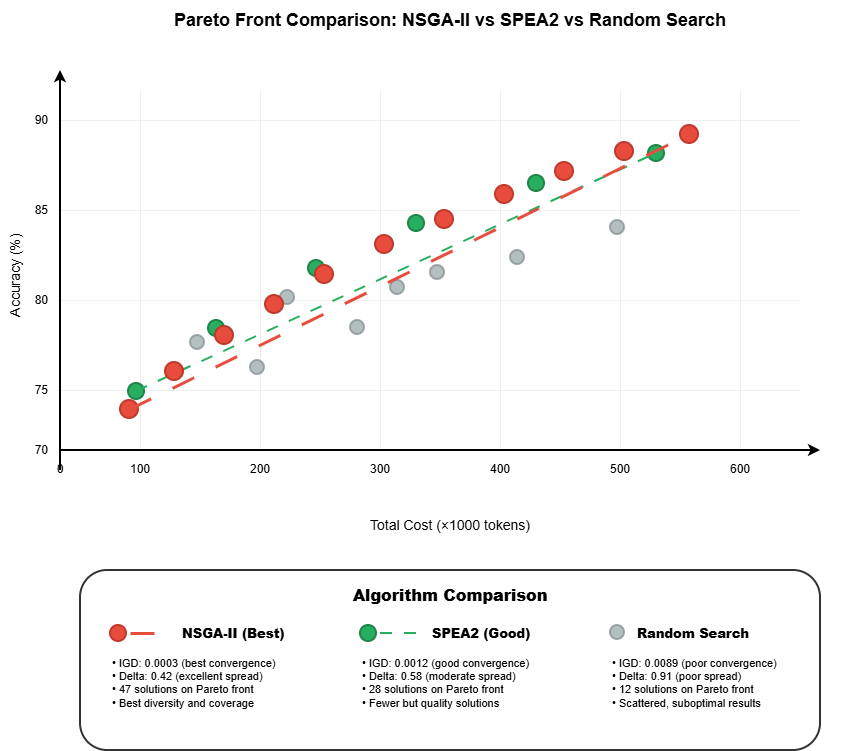

The diagram above was exported from draw.io. Its source (the exported page's mxGraphModel, read from the mxfile embedded in the PNG):
<mxGraphModel dx="946" dy="710" grid="1" gridSize="10" guides="1" tooltips="1" connect="1" arrows="1" fold="1" page="1" pageScale="1" pageWidth="1100" pageHeight="850" math="0" shadow="0">
  <root>
    <mxCell id="0" />
    <mxCell id="1" parent="0" />
    <mxCell id="title" parent="1" style="text;html=1;strokeColor=none;fillColor=none;align=center;verticalAlign=middle;whiteSpace=wrap;rounded=0;fontSize=18;fontStyle=1" value="Pareto Front Comparison: NSGA-II vs SPEA2 vs Random Search" vertex="1">
      <mxGeometry height="40" width="800" x="150" y="30" as="geometry" />
    </mxCell>
    <mxCell id="y_label" parent="1" style="text;html=1;strokeColor=none;fillColor=none;align=center;verticalAlign=middle;whiteSpace=wrap;rounded=0;fontSize=14;rotation=-90;" value="Accuracy (%)" vertex="1">
      <mxGeometry height="30" width="150" x="40" y="290" as="geometry" />
    </mxCell>
    <mxCell id="x_label" parent="1" style="text;html=1;strokeColor=none;fillColor=none;align=center;verticalAlign=middle;whiteSpace=wrap;rounded=0;fontSize=14;" value="Total Cost (×1000 tokens)" vertex="1">
      <mxGeometry height="30" width="250" x="425" y="540" as="geometry" />
    </mxCell>
    <mxCell id="grid_v1" edge="1" parent="1" style="endArrow=none;html=1;strokeColor=#f0f0f0;strokeWidth=1;" value="">
      <mxGeometry height="50" relative="1" width="50" as="geometry">
        <mxPoint x="240" y="480" as="sourcePoint" />
        <mxPoint x="240" y="120" as="targetPoint" />
      </mxGeometry>
    </mxCell>
    <mxCell id="grid_v2" edge="1" parent="1" style="endArrow=none;html=1;strokeColor=#f0f0f0;strokeWidth=1;" value="">
      <mxGeometry height="50" relative="1" width="50" as="geometry">
        <mxPoint x="360" y="480" as="sourcePoint" />
        <mxPoint x="360" y="120" as="targetPoint" />
      </mxGeometry>
    </mxCell>
    <mxCell id="grid_v3" edge="1" parent="1" style="endArrow=none;html=1;strokeColor=#f0f0f0;strokeWidth=1;" value="">
      <mxGeometry height="50" relative="1" width="50" as="geometry">
        <mxPoint x="480" y="480" as="sourcePoint" />
        <mxPoint x="480" y="120" as="targetPoint" />
      </mxGeometry>
    </mxCell>
    <mxCell id="grid_v4" edge="1" parent="1" style="endArrow=none;html=1;strokeColor=#f0f0f0;strokeWidth=1;" value="">
      <mxGeometry height="50" relative="1" width="50" as="geometry">
        <mxPoint x="600" y="480" as="sourcePoint" />
        <mxPoint x="600" y="120" as="targetPoint" />
      </mxGeometry>
    </mxCell>
    <mxCell id="grid_v5" edge="1" parent="1" style="endArrow=none;html=1;strokeColor=#f0f0f0;strokeWidth=1;" value="">
      <mxGeometry height="50" relative="1" width="50" as="geometry">
        <mxPoint x="720" y="480" as="sourcePoint" />
        <mxPoint x="720" y="120" as="targetPoint" />
      </mxGeometry>
    </mxCell>
    <mxCell id="grid_v6" edge="1" parent="1" style="endArrow=none;html=1;strokeColor=#f0f0f0;strokeWidth=1;" value="">
      <mxGeometry height="50" relative="1" width="50" as="geometry">
        <mxPoint x="840" y="480" as="sourcePoint" />
        <mxPoint x="840" y="120" as="targetPoint" />
      </mxGeometry>
    </mxCell>
    <mxCell id="grid_h1" edge="1" parent="1" style="endArrow=none;html=1;strokeColor=#f0f0f0;strokeWidth=1;" value="">
      <mxGeometry height="50" relative="1" width="50" as="geometry">
        <mxPoint x="160" y="420" as="sourcePoint" />
        <mxPoint x="900" y="420" as="targetPoint" />
      </mxGeometry>
    </mxCell>
    <mxCell id="grid_h2" edge="1" parent="1" style="endArrow=none;html=1;strokeColor=#f0f0f0;strokeWidth=1;" value="">
      <mxGeometry height="50" relative="1" width="50" as="geometry">
        <mxPoint x="160" y="330" as="sourcePoint" />
        <mxPoint x="900" y="330" as="targetPoint" />
      </mxGeometry>
    </mxCell>
    <mxCell id="grid_h3" edge="1" parent="1" style="endArrow=none;html=1;strokeColor=#f0f0f0;strokeWidth=1;" value="">
      <mxGeometry height="50" relative="1" width="50" as="geometry">
        <mxPoint x="160" y="240" as="sourcePoint" />
        <mxPoint x="900" y="240" as="targetPoint" />
      </mxGeometry>
    </mxCell>
    <mxCell id="grid_h4" edge="1" parent="1" style="endArrow=none;html=1;strokeColor=#f0f0f0;strokeWidth=1;" value="">
      <mxGeometry height="50" relative="1" width="50" as="geometry">
        <mxPoint x="160" y="150" as="sourcePoint" />
        <mxPoint x="900" y="150" as="targetPoint" />
      </mxGeometry>
    </mxCell>
    <mxCell id="y_axis" edge="1" parent="1" style="endArrow=classic;html=1;strokeColor=#000000;strokeWidth=2;" value="">
      <mxGeometry height="50" relative="1" width="50" as="geometry">
        <mxPoint x="160" y="500" as="sourcePoint" />
        <mxPoint x="160" y="100" as="targetPoint" />
      </mxGeometry>
    </mxCell>
    <mxCell id="x_axis" edge="1" parent="1" style="endArrow=classic;html=1;strokeColor=#000000;strokeWidth=2;" value="">
      <mxGeometry height="50" relative="1" width="50" as="geometry">
        <mxPoint x="160" y="480" as="sourcePoint" />
        <mxPoint x="920" y="480" as="targetPoint" />
      </mxGeometry>
    </mxCell>
    <mxCell id="y70" parent="1" style="text;html=1;strokeColor=none;fillColor=none;align=right;verticalAlign=middle;whiteSpace=wrap;rounded=0;fontSize=12;" value="70" vertex="1">
      <mxGeometry height="20" width="30" x="120" y="470" as="geometry" />
    </mxCell>
    <mxCell id="y75" parent="1" style="text;html=1;strokeColor=none;fillColor=none;align=right;verticalAlign=middle;whiteSpace=wrap;rounded=0;fontSize=12;" value="75" vertex="1">
      <mxGeometry height="20" width="30" x="120" y="410" as="geometry" />
    </mxCell>
    <mxCell id="y80" parent="1" style="text;html=1;strokeColor=none;fillColor=none;align=right;verticalAlign=middle;whiteSpace=wrap;rounded=0;fontSize=12;" value="80" vertex="1">
      <mxGeometry height="20" width="30" x="120" y="320" as="geometry" />
    </mxCell>
    <mxCell id="y85" parent="1" style="text;html=1;strokeColor=none;fillColor=none;align=right;verticalAlign=middle;whiteSpace=wrap;rounded=0;fontSize=12;" value="85" vertex="1">
      <mxGeometry height="20" width="30" x="120" y="230" as="geometry" />
    </mxCell>
    <mxCell id="y90" parent="1" style="text;html=1;strokeColor=none;fillColor=none;align=right;verticalAlign=middle;whiteSpace=wrap;rounded=0;fontSize=12;" value="90" vertex="1">
      <mxGeometry height="20" width="30" x="120" y="140" as="geometry" />
    </mxCell>
    <mxCell id="x0" parent="1" style="text;html=1;strokeColor=none;fillColor=none;align=center;verticalAlign=top;whiteSpace=wrap;rounded=0;fontSize=12;" value="0" vertex="1">
      <mxGeometry height="20" width="30" x="145" y="485" as="geometry" />
    </mxCell>
    <mxCell id="x100" parent="1" style="text;html=1;strokeColor=none;fillColor=none;align=center;verticalAlign=top;whiteSpace=wrap;rounded=0;fontSize=12;" value="100" vertex="1">
      <mxGeometry height="20" width="30" x="225" y="485" as="geometry" />
    </mxCell>
    <mxCell id="x200" parent="1" style="text;html=1;strokeColor=none;fillColor=none;align=center;verticalAlign=top;whiteSpace=wrap;rounded=0;fontSize=12;" value="200" vertex="1">
      <mxGeometry height="20" width="30" x="345" y="485" as="geometry" />
    </mxCell>
    <mxCell id="x300" parent="1" style="text;html=1;strokeColor=none;fillColor=none;align=center;verticalAlign=top;whiteSpace=wrap;rounded=0;fontSize=12;" value="300" vertex="1">
      <mxGeometry height="20" width="30" x="465" y="485" as="geometry" />
    </mxCell>
    <mxCell id="x400" parent="1" style="text;html=1;strokeColor=none;fillColor=none;align=center;verticalAlign=top;whiteSpace=wrap;rounded=0;fontSize=12;" value="400" vertex="1">
      <mxGeometry height="20" width="30" x="585" y="485" as="geometry" />
    </mxCell>
    <mxCell id="x500" parent="1" style="text;html=1;strokeColor=none;fillColor=none;align=center;verticalAlign=top;whiteSpace=wrap;rounded=0;fontSize=12;" value="500" vertex="1">
      <mxGeometry height="20" width="30" x="705" y="485" as="geometry" />
    </mxCell>
    <mxCell id="x600" parent="1" style="text;html=1;strokeColor=none;fillColor=none;align=center;verticalAlign=top;whiteSpace=wrap;rounded=0;fontSize=12;" value="600" vertex="1">
      <mxGeometry height="20" width="30" x="825" y="485" as="geometry" />
    </mxCell>
    <mxCell id="rand1" parent="1" style="ellipse;whiteSpace=wrap;html=1;aspect=fixed;fillColor=#95A5A6;strokeColor=#7F8C8D;strokeWidth=2;opacity=70;" value="" vertex="1">
      <mxGeometry height="14" width="14" x="290" y="365" as="geometry" />
    </mxCell>
    <mxCell id="rand2" parent="1" style="ellipse;whiteSpace=wrap;html=1;aspect=fixed;fillColor=#95A5A6;strokeColor=#7F8C8D;strokeWidth=2;opacity=70;" value="" vertex="1">
      <mxGeometry height="14" width="14" x="380" y="320" as="geometry" />
    </mxCell>
    <mxCell id="rand3" parent="1" style="ellipse;whiteSpace=wrap;html=1;aspect=fixed;fillColor=#95A5A6;strokeColor=#7F8C8D;strokeWidth=2;opacity=70;" value="" vertex="1">
      <mxGeometry height="14" width="14" x="450" y="350" as="geometry" />
    </mxCell>
    <mxCell id="rand4" parent="1" style="ellipse;whiteSpace=wrap;html=1;aspect=fixed;fillColor=#95A5A6;strokeColor=#7F8C8D;strokeWidth=2;opacity=70;" value="" vertex="1">
      <mxGeometry height="14" width="14" x="530" y="295" as="geometry" />
    </mxCell>
    <mxCell id="rand5" parent="1" style="ellipse;whiteSpace=wrap;html=1;aspect=fixed;fillColor=#95A5A6;strokeColor=#7F8C8D;strokeWidth=2;opacity=70;" value="" vertex="1">
      <mxGeometry height="14" width="14" x="610" y="280" as="geometry" />
    </mxCell>
    <mxCell id="rand6" parent="1" style="ellipse;whiteSpace=wrap;html=1;aspect=fixed;fillColor=#95A5A6;strokeColor=#7F8C8D;strokeWidth=2;opacity=70;" value="" vertex="1">
      <mxGeometry height="14" width="14" x="710" y="250" as="geometry" />
    </mxCell>
    <mxCell id="rand7" parent="1" style="ellipse;whiteSpace=wrap;html=1;aspect=fixed;fillColor=#95A5A6;strokeColor=#7F8C8D;strokeWidth=2;opacity=70;" value="" vertex="1">
      <mxGeometry height="14" width="14" x="350" y="390" as="geometry" />
    </mxCell>
    <mxCell id="rand8" parent="1" style="ellipse;whiteSpace=wrap;html=1;aspect=fixed;fillColor=#95A5A6;strokeColor=#7F8C8D;strokeWidth=2;opacity=70;" value="" vertex="1">
      <mxGeometry height="14" width="14" x="490" y="310" as="geometry" />
    </mxCell>
    <mxCell id="spea1" parent="1" style="ellipse;whiteSpace=wrap;html=1;aspect=fixed;fillColor=#27AE60;strokeColor=#1E8449;strokeWidth=2;" value="" vertex="1">
      <mxGeometry height="16" width="16" x="228" y="413" as="geometry" />
    </mxCell>
    <mxCell id="spea2" parent="1" style="ellipse;whiteSpace=wrap;html=1;aspect=fixed;fillColor=#27AE60;strokeColor=#1E8449;strokeWidth=2;" value="" vertex="1">
      <mxGeometry height="16" width="16" x="308" y="350" as="geometry" />
    </mxCell>
    <mxCell id="spea3" parent="1" style="ellipse;whiteSpace=wrap;html=1;aspect=fixed;fillColor=#27AE60;strokeColor=#1E8449;strokeWidth=2;" value="" vertex="1">
      <mxGeometry height="16" width="16" x="408" y="290" as="geometry" />
    </mxCell>
    <mxCell id="spea4" parent="1" style="ellipse;whiteSpace=wrap;html=1;aspect=fixed;fillColor=#27AE60;strokeColor=#1E8449;strokeWidth=2;" value="" vertex="1">
      <mxGeometry height="16" width="16" x="508" y="245" as="geometry" />
    </mxCell>
    <mxCell id="spea5" parent="1" style="ellipse;whiteSpace=wrap;html=1;aspect=fixed;fillColor=#27AE60;strokeColor=#1E8449;strokeWidth=2;" value="" vertex="1">
      <mxGeometry height="16" width="16" x="628" y="205" as="geometry" />
    </mxCell>
    <mxCell id="spea6" parent="1" style="ellipse;whiteSpace=wrap;html=1;aspect=fixed;fillColor=#27AE60;strokeColor=#1E8449;strokeWidth=2;" value="" vertex="1">
      <mxGeometry height="16" width="16" x="748" y="175" as="geometry" />
    </mxCell>
    <mxCell id="spea_line" edge="1" parent="1" style="endArrow=none;html=1;strokeColor=#27AE60;strokeWidth=2;dashed=1;dashPattern=6 6;" value="">
      <mxGeometry height="50" relative="1" width="50" as="geometry">
        <mxPoint x="236" y="421" as="sourcePoint" />
        <mxPoint x="756" y="183" as="targetPoint" />
      </mxGeometry>
    </mxCell>
    <mxCell id="nsga1" parent="1" style="ellipse;whiteSpace=wrap;html=1;aspect=fixed;fillColor=#E74C3C;strokeColor=#C0392B;strokeWidth=2;" value="" vertex="1">
      <mxGeometry height="18" width="18" x="220" y="430" as="geometry" />
    </mxCell>
    <mxCell id="nsga2" parent="1" style="ellipse;whiteSpace=wrap;html=1;aspect=fixed;fillColor=#E74C3C;strokeColor=#C0392B;strokeWidth=2;" value="" vertex="1">
      <mxGeometry height="18" width="18" x="265" y="392" as="geometry" />
    </mxCell>
    <mxCell id="nsga3" parent="1" style="ellipse;whiteSpace=wrap;html=1;aspect=fixed;fillColor=#E74C3C;strokeColor=#C0392B;strokeWidth=2;" value="" vertex="1">
      <mxGeometry height="18" width="18" x="315" y="356" as="geometry" />
    </mxCell>
    <mxCell id="nsga4" parent="1" style="ellipse;whiteSpace=wrap;html=1;aspect=fixed;fillColor=#E74C3C;strokeColor=#C0392B;strokeWidth=2;" value="" vertex="1">
      <mxGeometry height="18" width="18" x="365" y="325" as="geometry" />
    </mxCell>
    <mxCell id="nsga5" parent="1" style="ellipse;whiteSpace=wrap;html=1;aspect=fixed;fillColor=#E74C3C;strokeColor=#C0392B;strokeWidth=2;" value="" vertex="1">
      <mxGeometry height="18" width="18" x="415" y="295" as="geometry" />
    </mxCell>
    <mxCell id="nsga6" parent="1" style="ellipse;whiteSpace=wrap;html=1;aspect=fixed;fillColor=#E74C3C;strokeColor=#C0392B;strokeWidth=2;" value="" vertex="1">
      <mxGeometry height="18" width="18" x="475" y="265" as="geometry" />
    </mxCell>
    <mxCell id="nsga7" parent="1" style="ellipse;whiteSpace=wrap;html=1;aspect=fixed;fillColor=#E74C3C;strokeColor=#C0392B;strokeWidth=2;" value="" vertex="1">
      <mxGeometry height="18" width="18" x="535" y="240" as="geometry" />
    </mxCell>
    <mxCell id="nsga8" parent="1" style="ellipse;whiteSpace=wrap;html=1;aspect=fixed;fillColor=#E74C3C;strokeColor=#C0392B;strokeWidth=2;" value="" vertex="1">
      <mxGeometry height="18" width="18" x="595" y="215" as="geometry" />
    </mxCell>
    <mxCell id="nsga9" parent="1" style="ellipse;whiteSpace=wrap;html=1;aspect=fixed;fillColor=#E74C3C;strokeColor=#C0392B;strokeWidth=2;" value="" vertex="1">
      <mxGeometry height="18" width="18" x="655" y="192" as="geometry" />
    </mxCell>
    <mxCell id="nsga10" parent="1" style="ellipse;whiteSpace=wrap;html=1;aspect=fixed;fillColor=#E74C3C;strokeColor=#C0392B;strokeWidth=2;" value="" vertex="1">
      <mxGeometry height="18" width="18" x="715" y="172" as="geometry" />
    </mxCell>
    <mxCell id="nsga11" parent="1" style="ellipse;whiteSpace=wrap;html=1;aspect=fixed;fillColor=#E74C3C;strokeColor=#C0392B;strokeWidth=2;" value="" vertex="1">
      <mxGeometry height="18" width="18" x="780" y="155" as="geometry" />
    </mxCell>
    <mxCell id="nsga_line" edge="1" parent="1" style="endArrow=none;html=1;strokeColor=#E74C3C;strokeWidth=3;dashed=1;dashPattern=8 8;" value="">
      <mxGeometry height="50" relative="1" width="50" as="geometry">
        <mxPoint x="229" y="439" as="sourcePoint" />
        <mxPoint x="789" y="164" as="targetPoint" />
      </mxGeometry>
    </mxCell>
    <mxCell id="legend_box" parent="1" style="rounded=1;whiteSpace=wrap;html=1;fillColor=#FFFFFF;strokeColor=#333333;strokeWidth=2;fontColor=#000000;" value="" vertex="1">
      <mxGeometry height="180" width="740" x="180" y="600" as="geometry" />
    </mxCell>
    <mxCell id="legend_title" parent="1" style="text;html=1;strokeColor=none;fillColor=none;align=center;verticalAlign=middle;whiteSpace=wrap;rounded=0;fontSize=16;fontStyle=1;fontColor=#000000;" value="&lt;b&gt;Algorithm Comparison&lt;/b&gt;" vertex="1">
      <mxGeometry height="30" width="740" x="180" y="610" as="geometry" />
    </mxCell>
    <mxCell id="legend_nsga_point" parent="1" style="ellipse;whiteSpace=wrap;html=1;aspect=fixed;fillColor=#E74C3C;strokeColor=#C0392B;strokeWidth=2;fontColor=#000000;" value="" vertex="1">
      <mxGeometry height="16" width="16" x="210" y="655" as="geometry" />
    </mxCell>
    <mxCell id="legend_nsga_line" edge="1" parent="1" style="endArrow=none;html=1;strokeColor=#E74C3C;strokeWidth=3;dashed=1;dashPattern=8 8;fontColor=#000000;" value="">
      <mxGeometry height="50" relative="1" width="50" as="geometry">
        <mxPoint x="230" y="663" as="sourcePoint" />
        <mxPoint x="270" y="663" as="targetPoint" />
      </mxGeometry>
    </mxCell>
    <mxCell id="legend_nsga_text" parent="1" style="text;html=1;strokeColor=none;fillColor=none;align=left;verticalAlign=middle;whiteSpace=wrap;rounded=0;fontSize=13;fontStyle=1;fontColor=#000000;" value="&lt;b&gt;NSGA-II (Best)&lt;/b&gt;" vertex="1">
      <mxGeometry height="22" width="150" x="280" y="652" as="geometry" />
    </mxCell>
    <mxCell id="legend_nsga_details" parent="1" style="text;html=1;strokeColor=none;fillColor=none;align=left;verticalAlign=top;whiteSpace=wrap;rounded=0;fontSize=11;fontColor=#000000;" value="• IGD: 0.0003 (best convergence)&lt;br&gt;• Delta: 0.42 (excellent spread)&lt;br&gt;• 47 solutions on Pareto front&lt;br&gt;• Best diversity and coverage" vertex="1">
      <mxGeometry height="75" width="220" x="210" y="680" as="geometry" />
    </mxCell>
    <mxCell id="legend_spea_point" parent="1" style="ellipse;whiteSpace=wrap;html=1;aspect=fixed;fillColor=#27AE60;strokeColor=#1E8449;strokeWidth=2;fontColor=#000000;" value="" vertex="1">
      <mxGeometry height="16" width="16" x="460" y="655" as="geometry" />
    </mxCell>
    <mxCell id="legend_spea_line" edge="1" parent="1" style="endArrow=none;html=1;strokeColor=#27AE60;strokeWidth=2;dashed=1;dashPattern=6 6;fontColor=#000000;" value="">
      <mxGeometry height="50" relative="1" width="50" as="geometry">
        <mxPoint x="480" y="663" as="sourcePoint" />
        <mxPoint x="520" y="663" as="targetPoint" />
      </mxGeometry>
    </mxCell>
    <mxCell id="legend_spea_text" parent="1" style="text;html=1;strokeColor=none;fillColor=none;align=left;verticalAlign=middle;whiteSpace=wrap;rounded=0;fontSize=13;fontStyle=1;fontColor=#000000;" value="&lt;b&gt;SPEA2 (Good)&lt;/b&gt;" vertex="1">
      <mxGeometry height="22" width="150" x="530" y="652" as="geometry" />
    </mxCell>
    <mxCell id="legend_spea_details" parent="1" style="text;html=1;strokeColor=none;fillColor=none;align=left;verticalAlign=top;whiteSpace=wrap;rounded=0;fontSize=11;fontColor=#000000;" value="• IGD: 0.0012 (good convergence)&lt;br&gt;• Delta: 0.58 (moderate spread)&lt;br&gt;• 28 solutions on Pareto front&lt;br&gt;• Fewer but quality solutions" vertex="1">
      <mxGeometry height="75" width="220" x="460" y="680" as="geometry" />
    </mxCell>
    <mxCell id="legend_rand_point" parent="1" style="ellipse;whiteSpace=wrap;html=1;aspect=fixed;fillColor=#95A5A6;strokeColor=#7F8C8D;strokeWidth=2;opacity=70;fontColor=#000000;" value="" vertex="1">
      <mxGeometry height="14" width="14" x="710" y="655" as="geometry" />
    </mxCell>
    <mxCell id="legend_rand_text" parent="1" style="text;html=1;strokeColor=none;fillColor=none;align=left;verticalAlign=middle;whiteSpace=wrap;rounded=0;fontSize=13;fontStyle=1;fontColor=#000000;" value="&lt;b&gt;Random Search&lt;/b&gt;" vertex="1">
      <mxGeometry height="22" width="160" x="735" y="652" as="geometry" />
    </mxCell>
    <mxCell id="legend_rand_details" parent="1" style="text;html=1;strokeColor=none;fillColor=none;align=left;verticalAlign=top;whiteSpace=wrap;rounded=0;fontSize=11;fontColor=#000000;" value="• IGD: 0.0089 (poor convergence)&lt;br&gt;• Delta: 0.91 (poor spread)&lt;br&gt;• 12 solutions on Pareto front&lt;br&gt;• Scattered, suboptimal results" vertex="1">
      <mxGeometry height="75" width="200" x="710" y="680" as="geometry" />
    </mxCell>
  </root>
</mxGraphModel>